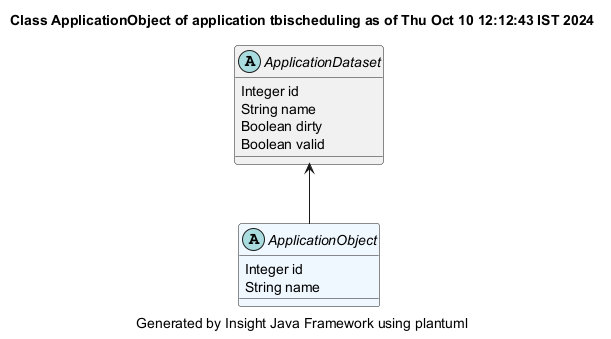

The diagram above was rendered by PlantUML. Its source (embedded in the PNG):
@startuml
title Class ApplicationObject of application tbischeduling as of Thu Oct 10 12:12:43 IST 2024
caption Generated by Insight Java Framework using plantuml
abstract ApplicationObject #aliceblue
ApplicationObject : Integer id
ApplicationObject : String name

ApplicationDataset  <-- ApplicationObject 
abstract ApplicationDataset 
ApplicationDataset : Integer id
ApplicationDataset : String name
ApplicationDataset : Boolean dirty
ApplicationDataset : Boolean valid

@enduml